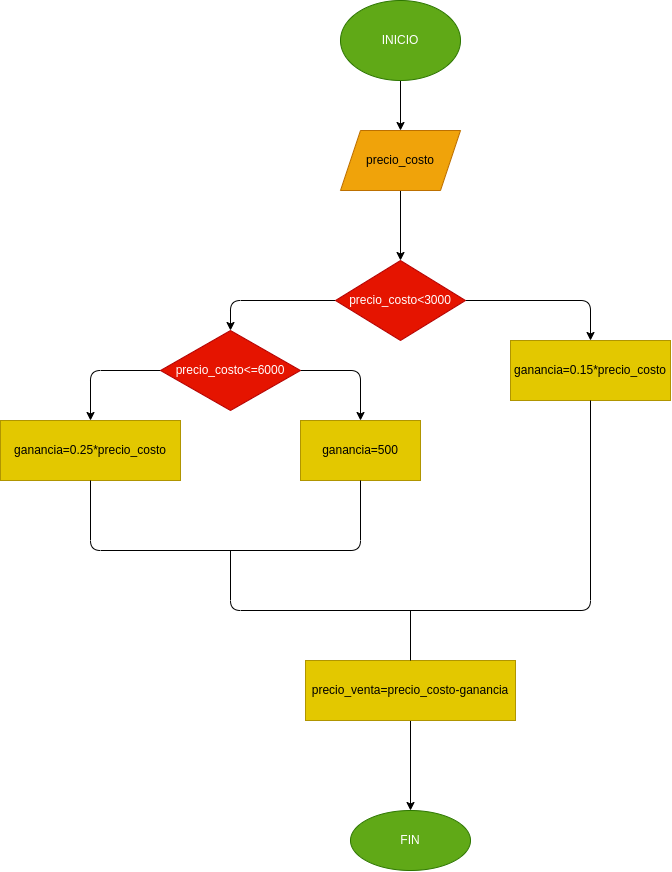

The diagram above was exported from draw.io. Its source (the exported page's mxGraphModel, read from the mxfile embedded in the PNG):
<mxGraphModel dx="1590" dy="546" grid="1" gridSize="10" guides="1" tooltips="1" connect="1" arrows="1" fold="1" page="1" pageScale="1" pageWidth="827" pageHeight="1169" math="0" shadow="0">
  <root>
    <mxCell id="0" />
    <mxCell id="1" parent="0" />
    <mxCell id="4" value="" style="edgeStyle=none;html=1;" parent="1" source="2" target="3" edge="1">
      <mxGeometry relative="1" as="geometry" />
    </mxCell>
    <mxCell id="2" value="INICIO" style="ellipse;whiteSpace=wrap;html=1;fillColor=#60a917;fontColor=#ffffff;strokeColor=#2D7600;" parent="1" vertex="1">
      <mxGeometry x="310" y="30" width="120" height="80" as="geometry" />
    </mxCell>
    <mxCell id="6" value="" style="edgeStyle=none;html=1;" parent="1" source="3" target="5" edge="1">
      <mxGeometry relative="1" as="geometry" />
    </mxCell>
    <mxCell id="3" value="precio_costo" style="shape=parallelogram;perimeter=parallelogramPerimeter;whiteSpace=wrap;html=1;fixedSize=1;fillColor=#f0a30a;fontColor=#000000;strokeColor=#BD7000;" parent="1" vertex="1">
      <mxGeometry x="310" y="160" width="120" height="60" as="geometry" />
    </mxCell>
    <mxCell id="8" value="" style="edgeStyle=none;html=1;" parent="1" source="5" target="7" edge="1">
      <mxGeometry relative="1" as="geometry">
        <Array as="points">
          <mxPoint x="200" y="330" />
        </Array>
      </mxGeometry>
    </mxCell>
    <mxCell id="12" value="" style="edgeStyle=none;html=1;" parent="1" source="5" target="11" edge="1">
      <mxGeometry relative="1" as="geometry">
        <Array as="points">
          <mxPoint x="560" y="330" />
        </Array>
      </mxGeometry>
    </mxCell>
    <mxCell id="5" value="precio_costo&amp;lt;3000" style="rhombus;whiteSpace=wrap;html=1;fillColor=#e51400;fontColor=#ffffff;strokeColor=#B20000;" parent="1" vertex="1">
      <mxGeometry x="305" y="290" width="130" height="80" as="geometry" />
    </mxCell>
    <mxCell id="14" value="" style="edgeStyle=none;html=1;" parent="1" source="7" target="13" edge="1">
      <mxGeometry relative="1" as="geometry">
        <Array as="points">
          <mxPoint x="60" y="400" />
        </Array>
      </mxGeometry>
    </mxCell>
    <mxCell id="18" value="" style="edgeStyle=none;html=1;" parent="1" source="7" target="17" edge="1">
      <mxGeometry relative="1" as="geometry">
        <Array as="points">
          <mxPoint x="330" y="400" />
        </Array>
      </mxGeometry>
    </mxCell>
    <mxCell id="7" value="precio_costo&amp;lt;=6000" style="rhombus;whiteSpace=wrap;html=1;fillColor=#e51400;fontColor=#ffffff;strokeColor=#B20000;" parent="1" vertex="1">
      <mxGeometry x="130" y="360" width="140" height="80" as="geometry" />
    </mxCell>
    <mxCell id="11" value="ganancia=0.15*precio_costo" style="whiteSpace=wrap;html=1;fillColor=#e3c800;fontColor=#000000;strokeColor=#B09500;" parent="1" vertex="1">
      <mxGeometry x="480" y="370" width="160" height="60" as="geometry" />
    </mxCell>
    <mxCell id="13" value="ganancia=0.25*precio_costo" style="whiteSpace=wrap;html=1;fillColor=#e3c800;fontColor=#000000;strokeColor=#B09500;" parent="1" vertex="1">
      <mxGeometry x="-30" y="450" width="180" height="60" as="geometry" />
    </mxCell>
    <mxCell id="17" value="ganancia=500" style="whiteSpace=wrap;html=1;fillColor=#e3c800;fontColor=#000000;strokeColor=#B09500;" parent="1" vertex="1">
      <mxGeometry x="270" y="450" width="120" height="60" as="geometry" />
    </mxCell>
    <mxCell id="19" value="" style="endArrow=none;html=1;entryX=0.5;entryY=1;entryDx=0;entryDy=0;exitX=0.5;exitY=1;exitDx=0;exitDy=0;" parent="1" source="13" target="17" edge="1">
      <mxGeometry width="50" height="50" relative="1" as="geometry">
        <mxPoint x="190" y="660" as="sourcePoint" />
        <mxPoint x="240" y="610" as="targetPoint" />
        <Array as="points">
          <mxPoint x="60" y="580" />
          <mxPoint x="330" y="580" />
        </Array>
      </mxGeometry>
    </mxCell>
    <mxCell id="20" value="" style="endArrow=none;html=1;entryX=0.5;entryY=1;entryDx=0;entryDy=0;" parent="1" target="11" edge="1">
      <mxGeometry width="50" height="50" relative="1" as="geometry">
        <mxPoint x="200" y="580" as="sourcePoint" />
        <mxPoint x="290" y="630" as="targetPoint" />
        <Array as="points">
          <mxPoint x="200" y="640" />
          <mxPoint x="560" y="640" />
        </Array>
      </mxGeometry>
    </mxCell>
    <mxCell id="24" value="" style="edgeStyle=none;html=1;" parent="1" source="21" target="23" edge="1">
      <mxGeometry relative="1" as="geometry" />
    </mxCell>
    <mxCell id="21" value="precio_venta=precio_costo-ganancia" style="rounded=0;whiteSpace=wrap;html=1;fillColor=#e3c800;fontColor=#000000;strokeColor=#B09500;" parent="1" vertex="1">
      <mxGeometry x="275" y="690" width="210" height="60" as="geometry" />
    </mxCell>
    <mxCell id="22" value="" style="endArrow=none;html=1;exitX=0.5;exitY=0;exitDx=0;exitDy=0;" parent="1" source="21" edge="1">
      <mxGeometry width="50" height="50" relative="1" as="geometry">
        <mxPoint x="350" y="710" as="sourcePoint" />
        <mxPoint x="380" y="640" as="targetPoint" />
      </mxGeometry>
    </mxCell>
    <mxCell id="23" value="FIN" style="ellipse;whiteSpace=wrap;html=1;rounded=0;fillColor=#60a917;fontColor=#ffffff;strokeColor=#2D7600;" parent="1" vertex="1">
      <mxGeometry x="320" y="840" width="120" height="60" as="geometry" />
    </mxCell>
  </root>
</mxGraphModel>